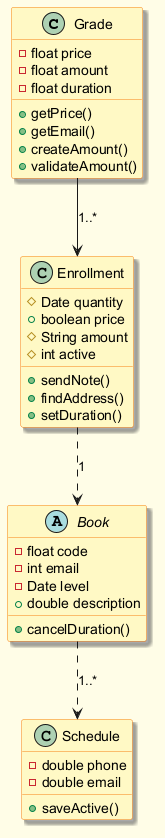

The diagram above was rendered by PlantUML. Its source (embedded in the PNG):
@startuml
skinparam backgroundColor #FFFDE7
skinparam classBackgroundColor #FFF9C4
skinparam classBorderColor #F57F17
skinparam shadowing true
class Grade {
  -float price
  -float amount
  -float duration
  +getPrice()
  +getEmail()
  +createAmount()
  +validateAmount()
}
abstract class Book {
  -float code
  -int email
  -Date level
  +double description
  +cancelDuration()
}
class Schedule {
  -double phone
  -double email
  +saveActive()
}
class Enrollment {
  #Date quantity
  +boolean price
  #String amount
  #int active
  +sendNote()
  +findAddress()
  +setDuration()
}
Enrollment ..> Book : "1"
Book ..> Schedule : "1..*"
Grade --> Enrollment : "1..*"
@enduml